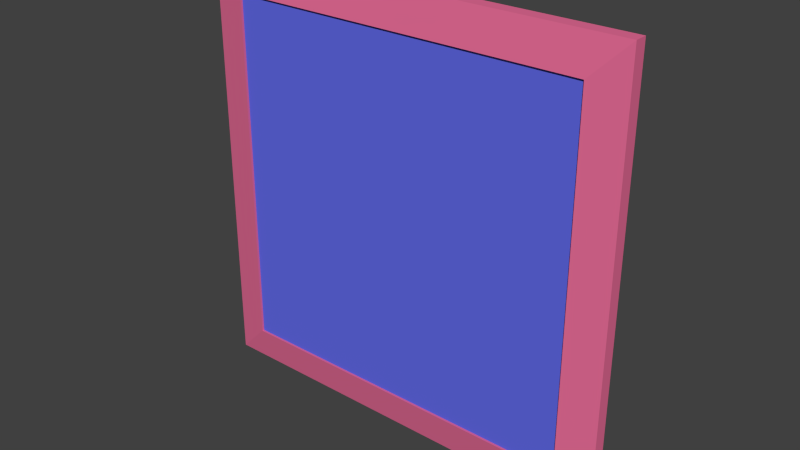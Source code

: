 # Source: Wall_Picture_Frame.blend  (saved by Blender 2.76.0; exported with 4.5.12 LTS)
import bpy
from mathutils import Matrix  # noqa: F401  (used for matrix-valued properties, if any)

bpy.ops.wm.read_factory_settings(use_empty=True)
scene = bpy.context.scene
scene.name = 'Scene'

# ---- collections
col_collection_1 = bpy.data.collections.new('Collection 1'); scene.collection.children.link(col_collection_1)

# ---- materials (node trees are filled in below, after node groups)
mat_glass = bpy.data.materials.new('Glass')
mat_glass.alpha_threshold = 0.0
mat_glass.use_transparent_shadow = False
mat_glass.diffuse_color = (0.1216, 0.1441, 0.8, 1.0)
mat_glass.roughness = 0.5
mat_glass.line_color = (0.0, 0.0, 0.0, 1.0)
mat_black_wood = bpy.data.materials.new('Black_Wood')
mat_black_wood.alpha_threshold = 0.0
mat_black_wood.use_transparent_shadow = False
mat_black_wood.diffuse_color = (0.8, 0.1536, 0.3109, 1.0)
mat_black_wood.roughness = 0.5

# ---- material node trees

# ---- world
world_world = bpy.data.worlds.new('World'); scene.world = world_world
world_world.color = (0.05088, 0.05088, 0.05088)
world_world.use_sun_shadow = False
world_world.sun_shadow_jitter_overblur = 0.0
world_world.cycles.sampling_method = 'MANUAL'
world_world.cycles.sample_map_resolution = 256

# ---- meshes
me_cube_001 = bpy.data.meshes.new('Cube.001')
me_cube_001.from_pydata([(0.8357, -1.018, -0.8367), (-0.8357, -1.018, -0.8367), (0.8357, -1.018, 0.8367), (-0.8357, -1.018, 0.8367)], [], [(2, 0, 1, 3)])
_uv = me_cube_001.uv_layers.new(name='UVMap')
_uv.uv.foreach_set('vector', [0.0001001, 0.9999, 9.992e-05, 0.0001, 0.9988, 9.992e-05, 0.9988, 0.9999])
me_cube_001.materials.append(mat_glass)
me_cube_001.use_remesh_preserve_volume = False
me_cube_001.use_remesh_preserve_attributes = False
me_cube_001.use_mirror_vertex_groups = False
me_cube_001.update()
me_cube = bpy.data.meshes.new('Cube')
me_cube.from_pydata([(1.0, -0.9395, -1.0), (1.0, -1.0, -1.0), (-1.0, -1.0, -1.0), (-1.0, -0.9395, -1.0), (1.0, -0.9395, 1.0), (1.0, -1.0, 1.0), (-1.0, -1.0, 1.0), (-1.0, -0.9395, 1.0), (0.8363, -1.029, -0.8363), (-0.8363, -1.029, -0.8363), (0.8363, -1.029, 0.8363), (-0.8363, -1.029, 0.8363), (0.8357, -1.018, -0.8367), (-0.8357, -1.018, -0.8367), (0.8357, -1.018, 0.8367), (-0.8357, -1.018, 0.8367), (0.8357, -0.9982, -0.8367), (-0.8357, -0.9982, -0.8367), (0.8357, -0.9982, 0.8367), (-0.8357, -0.9982, 0.8367)], [], [(0, 1, 2, 3), (4, 7, 6, 5), (0, 4, 5, 1), (5, 6, 11, 10), (2, 6, 7, 3), (4, 0, 3, 7), (10, 11, 15, 14), (6, 2, 9, 11), (1, 5, 10, 8), (2, 1, 8, 9), (14, 15, 19, 18), (11, 9, 13, 15), (8, 10, 14, 12), (9, 8, 12, 13), (16, 18, 19, 17), (15, 13, 17, 19), (12, 14, 18, 16), (13, 12, 16, 17)])
_uv = me_cube.uv_layers.new(name='UVMap')
_uv.uv.foreach_set('vector', [0.5204, 0.5449, 0.5204, 0.5606, 0.0001785, 0.5606, 0.0001786, 0.5449, 0.5204, 0.6936, 0.0001786, 0.6936, 0.0001785, 0.6779, 0.5204, 0.6779, 0.6936, 0.456, 0.6936, 0.9761, 0.6779, 0.9761, 0.6779, 0.456, 0.5204, 0.6779, 0.0001785, 0.6779, 0.04277, 0.6346, 0.4778, 0.6346, 0.5606, 0.456, 0.5606, 0.9761, 0.5449, 0.9761, 0.5449, 0.456, 0.5445, 0.0001785, 0.5445, 0.5445, 0.0001787, 0.5445, 0.0001785, 0.0001787, 0.4778, 0.6346, 0.04277, 0.6346, 0.04285, 0.627, 0.4774, 0.627, 0.5606, 0.9761, 0.5606, 0.456, 0.6039, 0.4986, 0.6039, 0.9335, 0.6779, 0.456, 0.6779, 0.9761, 0.6346, 0.9335, 0.6346, 0.4986, 0.0001785, 0.5606, 0.5204, 0.5606, 0.4778, 0.6039, 0.04277, 0.6039, 0.4774, 0.627, 0.04285, 0.627, 0.04281, 0.6194, 0.4774, 0.6194, 0.6039, 0.9335, 0.6039, 0.4986, 0.6115, 0.4983, 0.6115, 0.9335, 0.6346, 0.4986, 0.6346, 0.9335, 0.627, 0.9338, 0.627, 0.4985, 0.04277, 0.6039, 0.4778, 0.6039, 0.4777, 0.6115, 0.04312, 0.6115, 0.9998, 0.0001785, 0.9998, 0.4556, 0.5449, 0.4556, 0.5449, 0.0001785, 0.6115, 0.9335, 0.6115, 0.4983, 0.6191, 0.4982, 0.6191, 0.9335, 0.627, 0.4985, 0.627, 0.9338, 0.6194, 0.9338, 0.6194, 0.4985, 0.04312, 0.6115, 0.4777, 0.6115, 0.4777, 0.6191, 0.04315, 0.6191])
me_cube.materials.append(mat_black_wood)
me_cube.use_remesh_preserve_volume = False
me_cube.use_remesh_preserve_attributes = False
me_cube.use_mirror_vertex_groups = False
me_cube.update()

# ---- objects
ob_glass = bpy.data.objects.new('Glass', me_cube_001)
ob_frame = bpy.data.objects.new('Frame', me_cube)

# ---- transforms, parenting, visibility, modifiers, constraints
ob_glass.location = (0.0, 0.0, 0.0)
ob_glass.lock_rotations_4d = False
ob_glass.empty_display_type = 'ARROWS'
ob_glass.lineart.crease_threshold = 0.0
ob_frame.location = (0.0, 0.0, 0.0)
ob_frame.lock_rotations_4d = False
ob_frame.empty_display_type = 'ARROWS'
ob_frame.lineart.crease_threshold = 0.0

# ---- collection membership
col_collection_1.objects.link(ob_glass)
col_collection_1.objects.link(ob_frame)

# ---- scene / render settings (as saved in the file)
scene.frame_start = 1; scene.frame_end = 250; scene.frame_set(1)
scene.render.engine = 'BLENDER_EEVEE_NEXT'
scene.render.image_settings.compression = 90
scene.render.resolution_percentage = 50
scene.render.dither_intensity = 0.0
scene.cycles.use_denoising = False
scene.cycles.samples = 10
scene.cycles.sampling_pattern = 'TABULATED_SOBOL'
scene.cycles.light_sampling_threshold = 0.0
scene.cycles.use_adaptive_sampling = False
scene.cycles.use_light_tree = False
scene.cycles.blur_glossy = 0.0
scene.cycles.volume_bounces = 1
scene.cycles.pixel_filter_type = 'GAUSSIAN'
scene.cycles.sample_clamp_indirect = 0.0
scene.view_settings.view_transform = 'Standard'
bpy.context.view_layer.update()

# ---- added for rendering (the .blend has no active camera and no usable light): camera, sun
cam_auto = bpy.data.cameras.new('AutoCamera')
cam_auto.lens = 50.0
cam_auto.sensor_width = 36.0
cam_auto.clip_end = 1000.0
ob_auto_camera = bpy.data.objects.new('AutoCamera', cam_auto)
scene.collection.objects.link(ob_auto_camera)
ob_auto_camera.location = (2.61825, -4.12629, 2.0946)
ob_auto_camera.rotation_euler = (1.09748, -7.21219e-08, 0.694738)
scene.camera = ob_auto_camera
light_auto_sun = bpy.data.lights.new('AutoSun', 'SUN')
light_auto_sun.energy = 3.0
light_auto_sun.angle = 0.0523599
ob_auto_sun = bpy.data.objects.new('AutoSun', light_auto_sun)
scene.collection.objects.link(ob_auto_sun)
ob_auto_sun.rotation_euler = (0.872665, 0.174533, 0.523599)
bpy.context.view_layer.update()
